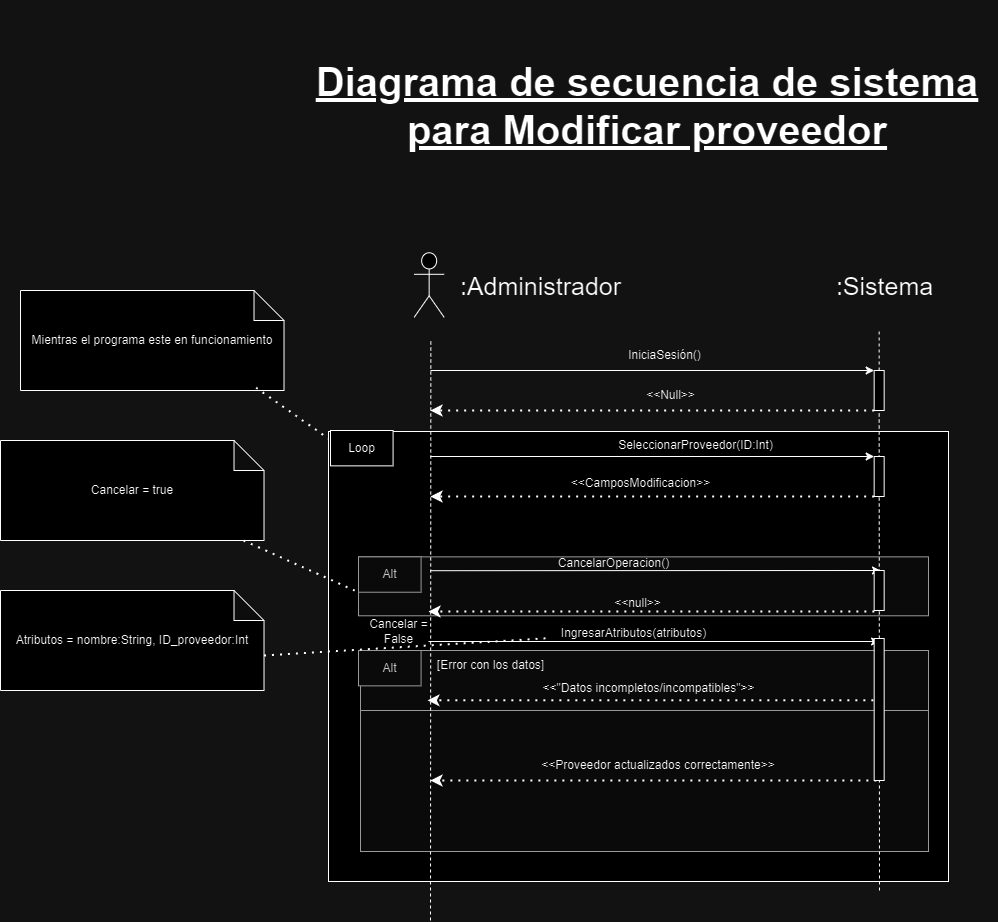

The diagram above was exported from draw.io. Its source (the exported page's mxGraphModel, read from the mxfile embedded in the PNG):
<mxGraphModel dx="1950" dy="-861" grid="1" gridSize="10" guides="1" tooltips="1" connect="1" arrows="1" fold="1" page="1" pageScale="1" pageWidth="827" pageHeight="1169" math="0" shadow="0">
  <root>
    <mxCell id="0" />
    <mxCell id="1" parent="0" />
    <mxCell id="OuoLSNw1wwW3att1Smvi-215" value="" style="group" connectable="0" vertex="1" parent="1">
      <mxGeometry x="1658" y="3881" width="590" height="360" as="geometry" />
    </mxCell>
    <mxCell id="OuoLSNw1wwW3att1Smvi-216" value="" style="rounded=0;whiteSpace=wrap;html=1;" vertex="1" parent="OuoLSNw1wwW3att1Smvi-215">
      <mxGeometry x="-30" y="-90" width="620" height="450" as="geometry" />
    </mxCell>
    <mxCell id="OuoLSNw1wwW3att1Smvi-217" value="" style="rounded=0;whiteSpace=wrap;html=1;fillColor=#f5f5f5;fontColor=#333333;strokeColor=#666666;" vertex="1" parent="OuoLSNw1wwW3att1Smvi-215">
      <mxGeometry y="35.357142857142854" width="570" height="58.92857142857143" as="geometry" />
    </mxCell>
    <mxCell id="OuoLSNw1wwW3att1Smvi-218" value="" style="endArrow=classic;html=1;rounded=0;entryX=0;entryY=0;entryDx=0;entryDy=0;" edge="1" parent="OuoLSNw1wwW3att1Smvi-215">
      <mxGeometry width="50" height="50" relative="1" as="geometry">
        <mxPoint x="70.0010909090909" y="119.99857142857141" as="sourcePoint" />
        <mxPoint x="521.0800000000003" y="119.99857142857141" as="targetPoint" />
      </mxGeometry>
    </mxCell>
    <mxCell id="OuoLSNw1wwW3att1Smvi-219" value="Alt" style="rounded=0;whiteSpace=wrap;html=1;fillColor=#f5f5f5;fontColor=#333333;strokeColor=#666666;" vertex="1" parent="OuoLSNw1wwW3att1Smvi-215">
      <mxGeometry y="35.357142857142854" width="62.58109090909091" height="35.357142857142854" as="geometry" />
    </mxCell>
    <mxCell id="OuoLSNw1wwW3att1Smvi-220" value="CancelarOperacion()" style="text;html=1;align=center;verticalAlign=middle;resizable=0;points=[];autosize=1;strokeColor=none;fillColor=none;" vertex="1" parent="OuoLSNw1wwW3att1Smvi-215">
      <mxGeometry x="190" y="27" width="130" height="30" as="geometry" />
    </mxCell>
    <mxCell id="OuoLSNw1wwW3att1Smvi-221" value="" style="endArrow=classic;dashed=1;html=1;dashPattern=1 3;strokeWidth=2;rounded=0;endFill=1;exitX=0;exitY=1;exitDx=0;exitDy=0;" edge="1" parent="OuoLSNw1wwW3att1Smvi-215">
      <mxGeometry width="50" height="50" relative="1" as="geometry">
        <mxPoint x="515.8600000000006" y="89.99571428571426" as="sourcePoint" />
        <mxPoint x="69.99618181818187" y="89.99571428571426" as="targetPoint" />
      </mxGeometry>
    </mxCell>
    <mxCell id="OuoLSNw1wwW3att1Smvi-222" value="&amp;lt;&amp;lt;null&amp;gt;&amp;gt;" style="text;html=1;align=center;verticalAlign=middle;resizable=0;points=[];autosize=1;strokeColor=none;fillColor=none;" vertex="1" parent="OuoLSNw1wwW3att1Smvi-215">
      <mxGeometry x="244" y="67" width="70" height="30" as="geometry" />
    </mxCell>
    <mxCell id="OuoLSNw1wwW3att1Smvi-223" value="Cancelar =&lt;div&gt;False&lt;/div&gt;" style="text;html=1;align=center;verticalAlign=middle;resizable=0;points=[];autosize=1;strokeColor=none;fillColor=none;" vertex="1" parent="OuoLSNw1wwW3att1Smvi-215">
      <mxGeometry y="90" width="80" height="40" as="geometry" />
    </mxCell>
    <mxCell id="OuoLSNw1wwW3att1Smvi-224" value="IngresarAtributos(atributos)" style="text;html=1;align=center;verticalAlign=middle;resizable=0;points=[];autosize=1;strokeColor=none;fillColor=none;" vertex="1" parent="OuoLSNw1wwW3att1Smvi-215">
      <mxGeometry x="190.0036363636364" y="97.07142857142858" width="170" height="30" as="geometry" />
    </mxCell>
    <mxCell id="OuoLSNw1wwW3att1Smvi-225" value="" style="rounded=0;whiteSpace=wrap;html=1;fillColor=#f5f5f5;fontColor=#333333;strokeColor=#666666;" vertex="1" parent="OuoLSNw1wwW3att1Smvi-215">
      <mxGeometry x="2" y="129" width="568" height="201" as="geometry" />
    </mxCell>
    <mxCell id="OuoLSNw1wwW3att1Smvi-226" value="&amp;lt;&amp;lt;&quot;Datos incompletos/incompatibles&quot;&amp;gt;&amp;gt;" style="text;html=1;align=center;verticalAlign=middle;resizable=0;points=[];autosize=1;strokeColor=none;fillColor=none;" vertex="1" parent="OuoLSNw1wwW3att1Smvi-215">
      <mxGeometry x="170" y="152.42857142857142" width="240" height="30" as="geometry" />
    </mxCell>
    <mxCell id="OuoLSNw1wwW3att1Smvi-227" value="" style="endArrow=classic;dashed=1;html=1;dashPattern=1 3;strokeWidth=2;rounded=0;endFill=1;exitX=0;exitY=1;exitDx=0;exitDy=0;" edge="1" parent="OuoLSNw1wwW3att1Smvi-215">
      <mxGeometry width="50" height="50" relative="1" as="geometry">
        <mxPoint x="514.8600000000004" y="178.78571428571428" as="sourcePoint" />
        <mxPoint x="68.99618181818182" y="178.78571428571428" as="targetPoint" />
      </mxGeometry>
    </mxCell>
    <mxCell id="OuoLSNw1wwW3att1Smvi-228" value="Alt" style="rounded=0;whiteSpace=wrap;html=1;fillColor=#f5f5f5;fontColor=#333333;strokeColor=#666666;" vertex="1" parent="OuoLSNw1wwW3att1Smvi-215">
      <mxGeometry y="128.99714285714253" width="62.58109090909091" height="35.357142857142854" as="geometry" />
    </mxCell>
    <mxCell id="OuoLSNw1wwW3att1Smvi-229" value="" style="rounded=0;whiteSpace=wrap;html=1;fillColor=#f5f5f5;fontColor=#333333;strokeColor=#666666;" vertex="1" parent="OuoLSNw1wwW3att1Smvi-215">
      <mxGeometry x="2" y="189" width="568" height="141" as="geometry" />
    </mxCell>
    <mxCell id="OuoLSNw1wwW3att1Smvi-230" value="" style="endArrow=classic;dashed=1;html=1;dashPattern=1 3;strokeWidth=2;rounded=0;endFill=1;exitX=0;exitY=1;exitDx=0;exitDy=0;" edge="1" parent="OuoLSNw1wwW3att1Smvi-215">
      <mxGeometry width="50" height="50" relative="1" as="geometry">
        <mxPoint x="517.8600000000006" y="258.9957142857138" as="sourcePoint" />
        <mxPoint x="71.99618181818187" y="258.9957142857138" as="targetPoint" />
      </mxGeometry>
    </mxCell>
    <mxCell id="OuoLSNw1wwW3att1Smvi-231" value="&amp;lt;&amp;lt;Proveedor actualizados correctamente&amp;gt;&amp;gt;" style="text;html=1;align=center;verticalAlign=middle;whiteSpace=wrap;rounded=0;" vertex="1" parent="OuoLSNw1wwW3att1Smvi-215">
      <mxGeometry x="180" y="229" width="240" height="30" as="geometry" />
    </mxCell>
    <mxCell id="OuoLSNw1wwW3att1Smvi-232" value="[Error con los datos]" style="text;html=1;align=center;verticalAlign=middle;resizable=0;points=[];autosize=1;strokeColor=none;fillColor=none;" vertex="1" parent="OuoLSNw1wwW3att1Smvi-215">
      <mxGeometry x="67" y="129" width="130" height="30" as="geometry" />
    </mxCell>
    <mxCell id="OuoLSNw1wwW3att1Smvi-233" value="Loop" style="rounded=0;whiteSpace=wrap;html=1;" vertex="1" parent="OuoLSNw1wwW3att1Smvi-215">
      <mxGeometry x="-28" y="-91" width="62.58109090909091" height="35.357142857142854" as="geometry" />
    </mxCell>
    <mxCell id="OuoLSNw1wwW3att1Smvi-234" value="" style="shape=umlActor;verticalLabelPosition=bottom;verticalAlign=top;html=1;outlineConnect=0;fontSize=30;" vertex="1" parent="1">
      <mxGeometry x="1713.6599999999999" y="3612.28" width="30" height="64.57" as="geometry" />
    </mxCell>
    <mxCell id="OuoLSNw1wwW3att1Smvi-235" value="Diagrama de secuencia de sistema&lt;div&gt;para Modificar proveedor&lt;/div&gt;" style="text;strokeColor=none;align=center;fillColor=none;html=1;verticalAlign=middle;whiteSpace=wrap;rounded=0;fontStyle=5;fontSize=40;" vertex="1" parent="1">
      <mxGeometry x="1596.6599999999999" y="3360" width="700" height="210" as="geometry" />
    </mxCell>
    <mxCell id="OuoLSNw1wwW3att1Smvi-236" value="" style="endArrow=none;html=1;rounded=0;dashed=1;entryX=0.5;entryY=1;entryDx=0;entryDy=0;fontSize=30;" edge="1" parent="1" source="OuoLSNw1wwW3att1Smvi-241">
      <mxGeometry width="50" height="50" relative="1" as="geometry">
        <mxPoint x="2173.66" y="4410" as="sourcePoint" />
        <mxPoint x="2178.66" y="3688" as="targetPoint" />
      </mxGeometry>
    </mxCell>
    <mxCell id="OuoLSNw1wwW3att1Smvi-237" value="&lt;font style=&quot;font-size: 25px;&quot;&gt;:Sistema&lt;/font&gt;" style="text;html=1;align=center;verticalAlign=middle;resizable=0;points=[];autosize=1;strokeColor=none;fillColor=none;" vertex="1" parent="1">
      <mxGeometry x="2123.66" y="3624.57" width="120" height="40" as="geometry" />
    </mxCell>
    <mxCell id="OuoLSNw1wwW3att1Smvi-238" value="" style="endArrow=classic;html=1;rounded=0;entryX=0;entryY=0;entryDx=0;entryDy=0;" edge="1" parent="1" target="OuoLSNw1wwW3att1Smvi-241">
      <mxGeometry width="50" height="50" relative="1" as="geometry">
        <mxPoint x="1730" y="3730" as="sourcePoint" />
        <mxPoint x="2173.66" y="3730" as="targetPoint" />
      </mxGeometry>
    </mxCell>
    <mxCell id="OuoLSNw1wwW3att1Smvi-239" value="" style="endArrow=classic;dashed=1;html=1;dashPattern=1 3;strokeWidth=2;rounded=0;endFill=1;exitX=0;exitY=1;exitDx=0;exitDy=0;" edge="1" parent="1" source="OuoLSNw1wwW3att1Smvi-241">
      <mxGeometry width="50" height="50" relative="1" as="geometry">
        <mxPoint x="2163.66" y="3780" as="sourcePoint" />
        <mxPoint x="1730" y="3770" as="targetPoint" />
      </mxGeometry>
    </mxCell>
    <mxCell id="OuoLSNw1wwW3att1Smvi-240" value="" style="endArrow=none;html=1;rounded=0;dashed=1;entryX=0.5;entryY=1;entryDx=0;entryDy=0;fontSize=30;" edge="1" parent="1" target="OuoLSNw1wwW3att1Smvi-241">
      <mxGeometry width="50" height="50" relative="1" as="geometry">
        <mxPoint x="2179" y="4250" as="sourcePoint" />
        <mxPoint x="2178.66" y="3688" as="targetPoint" />
      </mxGeometry>
    </mxCell>
    <mxCell id="OuoLSNw1wwW3att1Smvi-241" value="" style="rounded=0;whiteSpace=wrap;html=1;" vertex="1" parent="1">
      <mxGeometry x="2173.66" y="3730" width="10" height="40" as="geometry" />
    </mxCell>
    <mxCell id="OuoLSNw1wwW3att1Smvi-242" value="&lt;font style=&quot;font-size: 25px;&quot;&gt;:Administrador&lt;/font&gt;" style="text;html=1;align=center;verticalAlign=middle;resizable=0;points=[];autosize=1;strokeColor=none;fillColor=none;" vertex="1" parent="1">
      <mxGeometry x="1749.9999999999998" y="3624.57" width="180" height="40" as="geometry" />
    </mxCell>
    <mxCell id="OuoLSNw1wwW3att1Smvi-243" value="IniciaSesión()" style="text;html=1;align=center;verticalAlign=middle;resizable=0;points=[];autosize=1;strokeColor=none;fillColor=none;" vertex="1" parent="1">
      <mxGeometry x="1913.6599999999999" y="3700" width="100" height="30" as="geometry" />
    </mxCell>
    <mxCell id="OuoLSNw1wwW3att1Smvi-244" value="" style="endArrow=classic;html=1;rounded=0;entryX=0;entryY=0;entryDx=0;entryDy=0;" edge="1" parent="1" target="OuoLSNw1wwW3att1Smvi-247">
      <mxGeometry width="50" height="50" relative="1" as="geometry">
        <mxPoint x="1730" y="3816" as="sourcePoint" />
        <mxPoint x="2168.66" y="3816" as="targetPoint" />
      </mxGeometry>
    </mxCell>
    <mxCell id="OuoLSNw1wwW3att1Smvi-245" value="SeleccionarProveedor(ID:Int)" style="text;html=1;align=center;verticalAlign=middle;resizable=0;points=[];autosize=1;strokeColor=none;fillColor=none;" vertex="1" parent="1">
      <mxGeometry x="1904.9999999999998" y="3790" width="180" height="30" as="geometry" />
    </mxCell>
    <mxCell id="OuoLSNw1wwW3att1Smvi-246" value="" style="endArrow=classic;dashed=1;html=1;dashPattern=1 3;strokeWidth=2;rounded=0;endFill=1;exitX=0;exitY=1;exitDx=0;exitDy=0;" edge="1" parent="1" source="OuoLSNw1wwW3att1Smvi-247">
      <mxGeometry width="50" height="50" relative="1" as="geometry">
        <mxPoint x="2158.66" y="3866" as="sourcePoint" />
        <mxPoint x="1730" y="3856" as="targetPoint" />
      </mxGeometry>
    </mxCell>
    <mxCell id="OuoLSNw1wwW3att1Smvi-247" value="" style="rounded=0;whiteSpace=wrap;html=1;" vertex="1" parent="1">
      <mxGeometry x="2173.66" y="3816" width="10" height="40" as="geometry" />
    </mxCell>
    <mxCell id="OuoLSNw1wwW3att1Smvi-248" value="" style="endArrow=none;html=1;rounded=0;dashed=1;entryX=0.5;entryY=1;entryDx=0;entryDy=0;fontSize=30;" edge="1" parent="1">
      <mxGeometry width="50" height="50" relative="1" as="geometry">
        <mxPoint x="1730" y="4280" as="sourcePoint" />
        <mxPoint x="1730.34" y="3700" as="targetPoint" />
      </mxGeometry>
    </mxCell>
    <mxCell id="OuoLSNw1wwW3att1Smvi-249" value="&amp;lt;&amp;lt;Null&amp;gt;&amp;gt;" style="text;html=1;align=center;verticalAlign=middle;resizable=0;points=[];autosize=1;strokeColor=none;fillColor=none;" vertex="1" parent="1">
      <mxGeometry x="1935" y="3740" width="70" height="30" as="geometry" />
    </mxCell>
    <mxCell id="OuoLSNw1wwW3att1Smvi-250" value="&amp;lt;&amp;lt;CamposModificacion&amp;gt;&amp;gt;" style="text;html=1;align=center;verticalAlign=middle;resizable=0;points=[];autosize=1;strokeColor=none;fillColor=none;" vertex="1" parent="1">
      <mxGeometry x="1860" y="3828" width="160" height="30" as="geometry" />
    </mxCell>
    <mxCell id="OuoLSNw1wwW3att1Smvi-251" value="Atributos = nombre:String, ID_proveedor:Int" style="shape=note;whiteSpace=wrap;html=1;backgroundOutline=1;darkOpacity=0.05;" vertex="1" parent="1">
      <mxGeometry x="1300" y="3950" width="263.51" height="100" as="geometry" />
    </mxCell>
    <mxCell id="OuoLSNw1wwW3att1Smvi-252" value="" style="endArrow=none;dashed=1;html=1;dashPattern=1 3;strokeWidth=2;rounded=0;exitX=0;exitY=0;exitDx=263.51;exitDy=65;exitPerimeter=0;entryX=0.005;entryY=0.651;entryDx=0;entryDy=0;entryPerimeter=0;" edge="1" parent="1" source="OuoLSNw1wwW3att1Smvi-251" target="OuoLSNw1wwW3att1Smvi-224">
      <mxGeometry width="50" height="50" relative="1" as="geometry">
        <mxPoint x="1800" y="3990" as="sourcePoint" />
        <mxPoint x="1760" y="4000" as="targetPoint" />
      </mxGeometry>
    </mxCell>
    <mxCell id="OuoLSNw1wwW3att1Smvi-253" value="" style="rounded=0;whiteSpace=wrap;html=1;" vertex="1" parent="1">
      <mxGeometry x="2173.66" y="3998" width="10" height="142" as="geometry" />
    </mxCell>
    <mxCell id="OuoLSNw1wwW3att1Smvi-254" value="" style="endArrow=classic;html=1;rounded=0;exitX=0;exitY=0.25;exitDx=0;exitDy=0;" edge="1" parent="1">
      <mxGeometry width="50" height="50" relative="1" as="geometry">
        <mxPoint x="1730" y="3930.1964285714294" as="sourcePoint" />
        <mxPoint x="2180" y="3930" as="targetPoint" />
      </mxGeometry>
    </mxCell>
    <mxCell id="OuoLSNw1wwW3att1Smvi-255" value="" style="rounded=0;whiteSpace=wrap;html=1;" vertex="1" parent="1">
      <mxGeometry x="2173.66" y="3930" width="10" height="40" as="geometry" />
    </mxCell>
    <mxCell id="OuoLSNw1wwW3att1Smvi-256" value="Cancelar = true" style="shape=note;whiteSpace=wrap;html=1;backgroundOutline=1;darkOpacity=0.05;" vertex="1" parent="1">
      <mxGeometry x="1300" y="3800" width="263.51" height="100" as="geometry" />
    </mxCell>
    <mxCell id="OuoLSNw1wwW3att1Smvi-257" value="" style="endArrow=none;dashed=1;html=1;dashPattern=1 3;strokeWidth=2;rounded=0;entryX=0;entryY=1;entryDx=0;entryDy=0;" edge="1" parent="1" source="OuoLSNw1wwW3att1Smvi-256" target="OuoLSNw1wwW3att1Smvi-219">
      <mxGeometry width="50" height="50" relative="1" as="geometry">
        <mxPoint x="1569" y="4100" as="sourcePoint" />
        <mxPoint x="1840" y="4055" as="targetPoint" />
      </mxGeometry>
    </mxCell>
    <mxCell id="OuoLSNw1wwW3att1Smvi-258" value="Mientras el programa este en funcionamiento" style="shape=note;whiteSpace=wrap;html=1;backgroundOutline=1;darkOpacity=0.05;" vertex="1" parent="1">
      <mxGeometry x="1320" y="3650" width="263.51" height="100" as="geometry" />
    </mxCell>
    <mxCell id="OuoLSNw1wwW3att1Smvi-259" value="" style="endArrow=none;dashed=1;html=1;dashPattern=1 3;strokeWidth=2;rounded=0;exitX=0.894;exitY=0.972;exitDx=0;exitDy=0;exitPerimeter=0;" edge="1" parent="1" source="OuoLSNw1wwW3att1Smvi-258" target="OuoLSNw1wwW3att1Smvi-216">
      <mxGeometry width="50" height="50" relative="1" as="geometry">
        <mxPoint x="1540" y="3750" as="sourcePoint" />
        <mxPoint x="1655" y="3802" as="targetPoint" />
      </mxGeometry>
    </mxCell>
  </root>
</mxGraphModel>